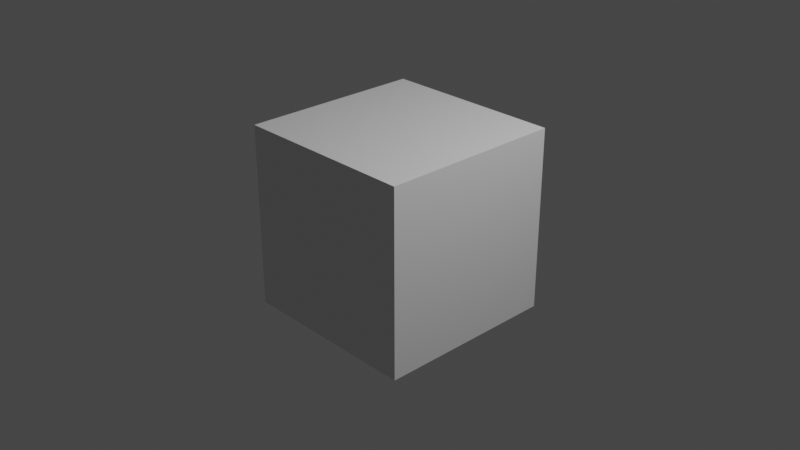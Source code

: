 # Source: Flower.blend  (saved by Blender 3.2.14; exported with 4.5.12 LTS)
import bpy
from mathutils import Matrix  # noqa: F401  (used for matrix-valued properties, if any)

bpy.ops.wm.read_factory_settings(use_empty=True)
scene = bpy.context.scene
scene.name = 'Scene'

# ---- collections
col_collection = bpy.data.collections.new('Collection'); scene.collection.children.link(col_collection)

# ---- materials (node trees are filled in below, after node groups)
mat_material = bpy.data.materials.new('Material')
mat_material.alpha_threshold = 0.0
mat_material.use_transparent_shadow = False
mat_material.line_color = (0.0, 0.0, 0.0, 1.0)

# ---- material node trees
mat_material.use_nodes = True; mat_material.node_tree.nodes.clear()
_N = mat_material.node_tree.nodes; _L = mat_material.node_tree.links
n0 = _N.new('ShaderNodeOutputMaterial'); n0.name = 'Material Output'; n0.location = (300, 300)
n1 = _N.new('ShaderNodeBsdfPrincipled'); n1.name = 'Principled BSDF'; n1.location = (10, 300)
n1.distribution = 'GGX'
n1.subsurface_method = 'RANDOM_WALK_SKIN'
n1.inputs[2].default_value = 0.4
n1.inputs[3].default_value = 1.45
n1.inputs[27].default_value = (0.0, 0.0, 0.0, 1.0)
n1.inputs[28].default_value = 1.0
_L.new(n1.outputs[0], n0.inputs[0])
n0.is_active_output = True

# ---- world
world_world = bpy.data.worlds.new('World'); scene.world = world_world
world_world.use_nodes = True; world_world.node_tree.nodes.clear()
_N = world_world.node_tree.nodes; _L = world_world.node_tree.links
n0 = _N.new('ShaderNodeOutputWorld'); n0.name = 'World Output'; n0.location = (300, 300)
n1 = _N.new('ShaderNodeBackground'); n1.name = 'Background'; n1.location = (10, 300)
n1.inputs[0].default_value = (0.05088, 0.05088, 0.05088, 1.0)
_L.new(n1.outputs[0], n0.inputs[0])
n0.is_active_output = True
world_world.color = (0.05088, 0.05088, 0.05088)
world_world.use_sun_shadow = False
world_world.sun_shadow_jitter_overblur = 0.0

# ---- cameras
cam_camera = bpy.data.cameras.new('Camera')
cam_camera.clip_end = 100.0
cam_camera.ortho_scale = 7.314

# ---- lights
light_light = bpy.data.lights.new('Light', 'POINT')
light_light.transmission_factor = 0.0
light_light.energy = 1000.0
light_light.shadow_soft_size = 0.1
light_light.shadow_maximum_resolution = 0.006
light_light.use_absolute_resolution = True

# ---- meshes
me_cube = bpy.data.meshes.new('Cube')
me_cube.from_pydata([(1.0, 1.0, 1.0), (1.0, 1.0, -1.0), (1.0, -1.0, 1.0), (1.0, -1.0, -1.0), (-1.0, 1.0, 1.0), (-1.0, 1.0, -1.0), (-1.0, -1.0, 1.0), (-1.0, -1.0, -1.0)], [], [(0, 4, 6, 2), (3, 2, 6, 7), (7, 6, 4, 5), (5, 1, 3, 7), (1, 0, 2, 3), (5, 4, 0, 1)])
_uv = me_cube.uv_layers.new(name='UVMap')
_uv.uv.foreach_set('vector', [0.625, 0.5, 0.875, 0.5, 0.875, 0.75, 0.625, 0.75, 0.375, 0.75, 0.625, 0.75, 0.625, 1.0, 0.375, 1.0, 0.375, 0.0, 0.625, 0.0, 0.625, 0.25, 0.375, 0.25, 0.125, 0.5, 0.375, 0.5, 0.375, 0.75, 0.125, 0.75, 0.375, 0.5, 0.625, 0.5, 0.625, 0.75, 0.375, 0.75, 0.375, 0.25, 0.625, 0.25, 0.625, 0.5, 0.375, 0.5])
me_cube.materials.append(mat_material)
me_cube.use_mirror_vertex_groups = False
me_cube.update()

# ---- objects
ob_cube = bpy.data.objects.new('Cube', me_cube)
ob_light = bpy.data.objects.new('Light', light_light)
ob_camera = bpy.data.objects.new('Camera', cam_camera)

# ---- transforms, parenting, visibility, modifiers, constraints
ob_cube.location = (0.0, 0.0, 0.0)
ob_cube.lock_rotations_4d = False
ob_cube.empty_display_type = 'ARROWS'
ob_cube.lineart.crease_threshold = 0.0
ob_light.location = (4.076, 1.005, 5.904)
ob_light.rotation_euler = (0.6503, 0.05522, 1.866)
ob_light.lock_rotations_4d = False
ob_light.empty_display_type = 'ARROWS'
ob_light.color = (0.0, 0.0, 0.0, 0.0)
ob_light.lineart.crease_threshold = 0.0
ob_camera.location = (7.359, -6.926, 4.958)
ob_camera.rotation_euler = (1.109, 0.0, 0.8149)
ob_camera.lock_rotations_4d = False
ob_camera.empty_display_type = 'ARROWS'
ob_camera.color = (0.0, 0.0, 0.0, 0.0)
ob_camera.display_type = 'WIRE'
ob_camera.lineart.crease_threshold = 0.0

# ---- collection membership
col_collection.objects.link(ob_cube)
col_collection.objects.link(ob_light)
col_collection.objects.link(ob_camera)

# ---- scene / render settings (as saved in the file)
scene.camera = ob_camera
scene.frame_start = 1; scene.frame_end = 250; scene.frame_set(1)
scene.render.engine = 'BLENDER_EEVEE_NEXT'
scene.cycles.sampling_pattern = 'TABULATED_SOBOL'
scene.cycles.use_light_tree = False
scene.view_settings.view_transform = 'Filmic'
bpy.context.view_layer.update()
